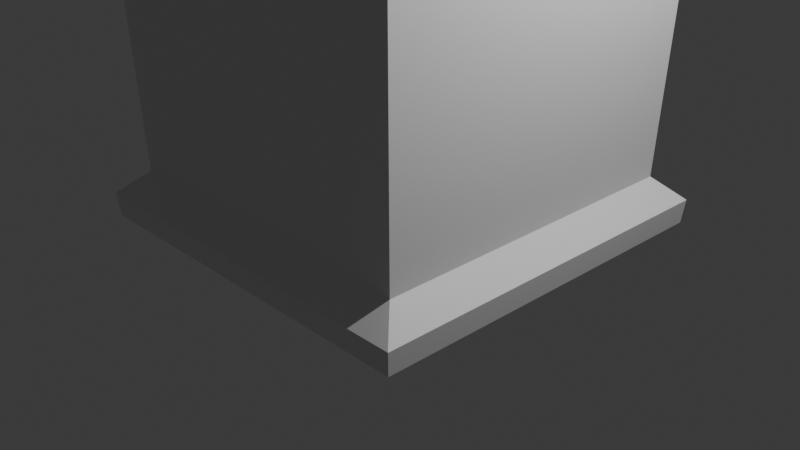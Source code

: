 # Source: bottle2.blend  (saved by Blender 4.5.91; exported with 4.5.12 LTS)
import bpy
from mathutils import Matrix  # noqa: F401  (used for matrix-valued properties, if any)

bpy.ops.wm.read_factory_settings(use_empty=True)
scene = bpy.context.scene
scene.name = 'Scene'

# ---- collections
col_collection = bpy.data.collections.new('Collection'); scene.collection.children.link(col_collection)

# ---- materials (node trees are filled in below, after node groups)
mat_material = bpy.data.materials.new('Material')
mat_material.alpha_threshold = 0.0
mat_material.roughness = 0.5
mat_material.line_color = (0.0, 0.0, 0.0, 1.0)

# ---- material node trees
mat_material.use_nodes = True; mat_material.node_tree.nodes.clear()
_N = mat_material.node_tree.nodes; _L = mat_material.node_tree.links
n0 = _N.new('ShaderNodeOutputMaterial'); n0.name = 'Material Output'; n0.location = (200, 100)
n1 = _N.new('ShaderNodeBsdfPrincipled'); n1.name = 'Principled BSDF'; n1.location = (-200, 100)
n1.inputs[3].default_value = 1.45
_L.new(n1.outputs[0], n0.inputs[0])
n0.is_active_output = True

# ---- world
world_world = bpy.data.worlds.new('World'); scene.world = world_world
world_world.use_nodes = True; world_world.node_tree.nodes.clear()
_N = world_world.node_tree.nodes; _L = world_world.node_tree.links
n0 = _N.new('ShaderNodeOutputWorld'); n0.name = 'World Output'; n0.location = (200, 100)
n1 = _N.new('ShaderNodeBackground'); n1.name = 'Background'; n1.location = (-200, 100)
n1.inputs[0].default_value = (0.05088, 0.05088, 0.05088, 1.0)
_L.new(n1.outputs[0], n0.inputs[0])
n0.is_active_output = True
world_world.color = (0.05088, 0.05088, 0.05088)
world_world.sun_shadow_jitter_overblur = 0.0

# ---- cameras
cam_camera = bpy.data.cameras.new('Camera')
cam_camera.clip_end = 100.0
cam_camera.ortho_scale = 7.314

# ---- lights
light_light = bpy.data.lights.new('Light', 'POINT')
light_light.energy = 1000.0
light_light.shadow_soft_size = 0.1

# ---- meshes
me_cube = bpy.data.meshes.new('Cube')
me_cube.from_pydata([(0.3516, 0.3516, 11.44), (2.0, 2.0, 0.0), (0.3516, -0.3516, 11.44), (2.0, -2.0, 0.0), (-0.3516, 0.3516, 11.44), (-2.0, 2.0, 0.0), (-0.3516, -0.3516, 11.44), (-2.0, -2.0, 0.0), (2.0, 2.0, 8.014), (-2.0, -2.0, 8.014), (2.0, -2.0, 8.014), (-2.0, 2.0, 8.014), (-0.3846, -0.3766, 11.28), (0.3846, 0.3766, 11.28), (0.3846, -0.3766, 11.28), (-0.3846, 0.3766, 11.28), (1.753, 1.753, 0.5006), (1.753, -1.753, 0.5006), (-1.753, 1.753, 0.5006), (-1.753, -1.753, 0.5006), (-0.6086, -0.6086, 11.44), (0.6086, 0.6086, 11.44), (0.6086, -0.6086, 11.44), (-0.6086, 0.6086, 11.44), (0.5179, 0.5071, 8.678), (0.5179, -0.5071, 8.678), (-0.5179, 0.5071, 8.678), (-0.5179, -0.5071, 8.678), (2.025, 2.025, 0.2503), (2.025, -2.025, 0.2503), (-2.025, 2.025, 0.2503), (-2.025, -2.025, 0.2503), (-0.5814, -0.5814, 11.96), (0.5814, 0.5814, 11.96), (0.5814, -0.5814, 11.96), (-0.5814, 0.5814, 11.96)], [], [(0, 4, 6, 2), (34, 2, 6, 32), (32, 6, 4, 35), (5, 1, 3, 7), (33, 0, 2, 34), (35, 4, 0, 33), (18, 11, 8, 16), (16, 8, 10, 17), (19, 9, 11, 18), (17, 10, 9, 19), (26, 15, 13, 24), (24, 13, 14, 25), (27, 12, 15, 26), (25, 14, 12, 27), (29, 17, 19, 31), (31, 19, 18, 30), (28, 16, 17, 29), (30, 18, 16, 28), (15, 23, 21, 13), (13, 21, 22, 14), (12, 20, 23, 15), (14, 22, 20, 12), (10, 25, 27, 9), (9, 27, 26, 11), (8, 24, 25, 10), (11, 26, 24, 8), (5, 30, 28, 1), (1, 28, 29, 3), (7, 31, 30, 5), (3, 29, 31, 7), (23, 35, 33, 21), (21, 33, 34, 22), (20, 32, 35, 23), (22, 34, 32, 20)])
_uv = me_cube.uv_layers.new(name='UVMap')
_uv.uv.foreach_set('vector', [0.625, 0.5, 0.875, 0.5, 0.875, 0.75, 0.625, 0.75, 0.6094, 0.75, 0.625, 0.75, 0.625, 1.0, 0.6094, 1.0, 0.6094, 0.0, 0.625, 0.0, 0.625, 0.25, 0.6094, 0.25, 0.125, 0.5, 0.375, 0.5, 0.375, 0.75, 0.125, 0.75, 0.6094, 0.5, 0.625, 0.5, 0.625, 0.75, 0.6094, 0.75, 0.6094, 0.25, 0.625, 0.25, 0.625, 0.5, 0.6094, 0.5, 0.4375, 0.25, 0.5, 0.25, 0.5, 0.5, 0.4375, 0.5, 0.4375, 0.5, 0.5, 0.5, 0.5, 0.75, 0.4375, 0.75, 0.4375, 0.0, 0.5, 0.0, 0.5, 0.25, 0.4375, 0.25, 0.4375, 0.75, 0.5, 0.75, 0.5, 1.0, 0.4375, 1.0, 0.5311, 0.25, 0.5625, 0.25, 0.5625, 0.5, 0.5311, 0.5, 0.5311, 0.5, 0.5625, 0.5, 0.5625, 0.75, 0.5311, 0.75, 0.5311, 0.0, 0.5625, 0.0, 0.5625, 0.25, 0.5311, 0.25, 0.5311, 0.75, 0.5625, 0.75, 0.5625, 1.0, 0.5311, 1.0, 0.4062, 0.75, 0.4375, 0.75, 0.4375, 1.0, 0.4062, 1.0, 0.4062, 0.0, 0.4375, 0.0, 0.4375, 0.25, 0.4062, 0.25, 0.4062, 0.5, 0.4375, 0.5, 0.4375, 0.75, 0.4062, 0.75, 0.4062, 0.25, 0.4375, 0.25, 0.4375, 0.5, 0.4062, 0.5, 0.5625, 0.25, 0.5938, 0.25, 0.5938, 0.5, 0.5625, 0.5, 0.5625, 0.5, 0.5938, 0.5, 0.5938, 0.75, 0.5625, 0.75, 0.5625, 0.0, 0.5938, 0.0, 0.5938, 0.25, 0.5625, 0.25, 0.5625, 0.75, 0.5938, 0.75, 0.5938, 1.0, 0.5625, 1.0, 0.5, 0.75, 0.5311, 0.75, 0.5311, 1.0, 0.5, 1.0, 0.5, 0.0, 0.5311, 0.0, 0.5311, 0.25, 0.5, 0.25, 0.5, 0.5, 0.5311, 0.5, 0.5311, 0.75, 0.5, 0.75, 0.5, 0.25, 0.5311, 0.25, 0.5311, 0.5, 0.5, 0.5, 0.375, 0.25, 0.4062, 0.25, 0.4062, 0.5, 0.375, 0.5, 0.375, 0.5, 0.4062, 0.5, 0.4062, 0.75, 0.375, 0.75, 0.375, 0.0, 0.4062, 0.0, 0.4062, 0.25, 0.375, 0.25, 0.375, 0.75, 0.4062, 0.75, 0.4062, 1.0, 0.375, 1.0, 0.5938, 0.25, 0.6094, 0.25, 0.6094, 0.5, 0.5938, 0.5, 0.5938, 0.5, 0.6094, 0.5, 0.6094, 0.75, 0.5938, 0.75, 0.5938, 0.0, 0.6094, 0.0, 0.6094, 0.25, 0.5938, 0.25, 0.5938, 0.75, 0.6094, 0.75, 0.6094, 1.0, 0.5938, 1.0])
me_cube.materials.append(mat_material)
me_cube.use_mirror_vertex_groups = False
me_cube.update()

# ---- objects
ob_cube = bpy.data.objects.new('Cube', me_cube)
ob_light = bpy.data.objects.new('Light', light_light)
ob_camera = bpy.data.objects.new('Camera', cam_camera)

# ---- transforms, parenting, visibility, modifiers, constraints
ob_cube.location = (0.0, 0.0, 0.0)
ob_cube.lock_rotations_4d = False
ob_cube.empty_display_type = 'ARROWS'
ob_cube.lineart.crease_threshold = 0.0
ob_light.location = (4.076, 1.005, 5.904)
ob_light.rotation_euler = (0.6503, 0.05522, 1.866)
ob_light.lock_rotations_4d = False
ob_light.empty_display_type = 'ARROWS'
ob_light.color = (0.0, 0.0, 0.0, 0.0)
ob_light.lineart.crease_threshold = 0.0
ob_camera.location = (7.359, -6.926, 4.958)
ob_camera.rotation_euler = (1.109, 0.0, 0.8149)
ob_camera.lock_rotations_4d = False
ob_camera.empty_display_type = 'ARROWS'
ob_camera.color = (0.0, 0.0, 0.0, 0.0)
ob_camera.display_type = 'WIRE'
ob_camera.lineart.crease_threshold = 0.0

# ---- collection membership
col_collection.objects.link(ob_cube)
col_collection.objects.link(ob_light)
col_collection.objects.link(ob_camera)

# ---- scene / render settings (as saved in the file)
scene.camera = ob_camera
scene.frame_start = 1; scene.frame_end = 250; scene.frame_set(1)
scene.render.engine = 'BLENDER_EEVEE_NEXT'
bpy.context.view_layer.update()
